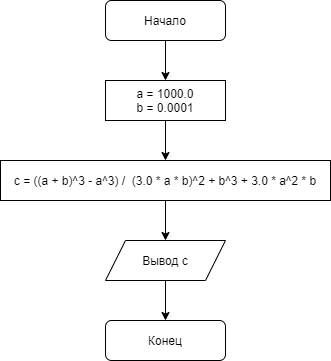

The diagram above was exported from draw.io. Its source (the exported page's mxGraphModel, read from the mxfile embedded in the PNG):
<mxGraphModel dx="1422" dy="762" grid="1" gridSize="10" guides="1" tooltips="1" connect="1" arrows="1" fold="1" page="1" pageScale="1" pageWidth="827" pageHeight="1169" math="0" shadow="0">
  <root>
    <mxCell id="WIyWlLk6GJQsqaUBKTNV-0" />
    <mxCell id="WIyWlLk6GJQsqaUBKTNV-1" parent="WIyWlLk6GJQsqaUBKTNV-0" />
    <mxCell id="s5nMWpFLanVh_ZS03jGg-7" value="" style="edgeStyle=orthogonalEdgeStyle;rounded=0;orthogonalLoop=1;jettySize=auto;html=1;" edge="1" parent="WIyWlLk6GJQsqaUBKTNV-1" source="WIyWlLk6GJQsqaUBKTNV-3" target="s5nMWpFLanVh_ZS03jGg-6">
      <mxGeometry relative="1" as="geometry" />
    </mxCell>
    <mxCell id="WIyWlLk6GJQsqaUBKTNV-3" value="Начало" style="rounded=1;whiteSpace=wrap;html=1;fontSize=12;glass=0;strokeWidth=1;shadow=0;" parent="WIyWlLk6GJQsqaUBKTNV-1" vertex="1">
      <mxGeometry x="265" y="80" width="120" height="40" as="geometry" />
    </mxCell>
    <mxCell id="WIyWlLk6GJQsqaUBKTNV-11" value="Конец" style="rounded=1;whiteSpace=wrap;html=1;fontSize=12;glass=0;strokeWidth=1;shadow=0;" parent="WIyWlLk6GJQsqaUBKTNV-1" vertex="1">
      <mxGeometry x="265" y="400" width="120" height="40" as="geometry" />
    </mxCell>
    <mxCell id="s5nMWpFLanVh_ZS03jGg-9" value="" style="edgeStyle=orthogonalEdgeStyle;rounded=0;orthogonalLoop=1;jettySize=auto;html=1;" edge="1" parent="WIyWlLk6GJQsqaUBKTNV-1" source="s5nMWpFLanVh_ZS03jGg-6" target="s5nMWpFLanVh_ZS03jGg-8">
      <mxGeometry relative="1" as="geometry" />
    </mxCell>
    <mxCell id="s5nMWpFLanVh_ZS03jGg-6" value="a = 1000.0&lt;br&gt;b = 0.0001" style="rounded=0;whiteSpace=wrap;html=1;shadow=0;strokeWidth=1;glass=0;" vertex="1" parent="WIyWlLk6GJQsqaUBKTNV-1">
      <mxGeometry x="265" y="160" width="120" height="40" as="geometry" />
    </mxCell>
    <mxCell id="s5nMWpFLanVh_ZS03jGg-12" value="" style="edgeStyle=orthogonalEdgeStyle;rounded=0;orthogonalLoop=1;jettySize=auto;html=1;" edge="1" parent="WIyWlLk6GJQsqaUBKTNV-1" source="s5nMWpFLanVh_ZS03jGg-8" target="s5nMWpFLanVh_ZS03jGg-11">
      <mxGeometry relative="1" as="geometry" />
    </mxCell>
    <mxCell id="s5nMWpFLanVh_ZS03jGg-8" value="c = ((a + b)^3 - a^3) /&amp;nbsp; (3.0 * a * b)^2 + b^3 + 3.0 * a^2 * b" style="rounded=0;whiteSpace=wrap;html=1;shadow=0;strokeWidth=1;glass=0;" vertex="1" parent="WIyWlLk6GJQsqaUBKTNV-1">
      <mxGeometry x="160" y="240" width="330" height="40" as="geometry" />
    </mxCell>
    <mxCell id="s5nMWpFLanVh_ZS03jGg-15" value="" style="edgeStyle=orthogonalEdgeStyle;rounded=0;orthogonalLoop=1;jettySize=auto;html=1;" edge="1" parent="WIyWlLk6GJQsqaUBKTNV-1" source="s5nMWpFLanVh_ZS03jGg-11" target="WIyWlLk6GJQsqaUBKTNV-11">
      <mxGeometry relative="1" as="geometry" />
    </mxCell>
    <mxCell id="s5nMWpFLanVh_ZS03jGg-11" value="Вывод c" style="shape=parallelogram;perimeter=parallelogramPerimeter;whiteSpace=wrap;html=1;fixedSize=1;rounded=0;shadow=0;strokeWidth=1;glass=0;" vertex="1" parent="WIyWlLk6GJQsqaUBKTNV-1">
      <mxGeometry x="265" y="320" width="120" height="40" as="geometry" />
    </mxCell>
  </root>
</mxGraphModel>